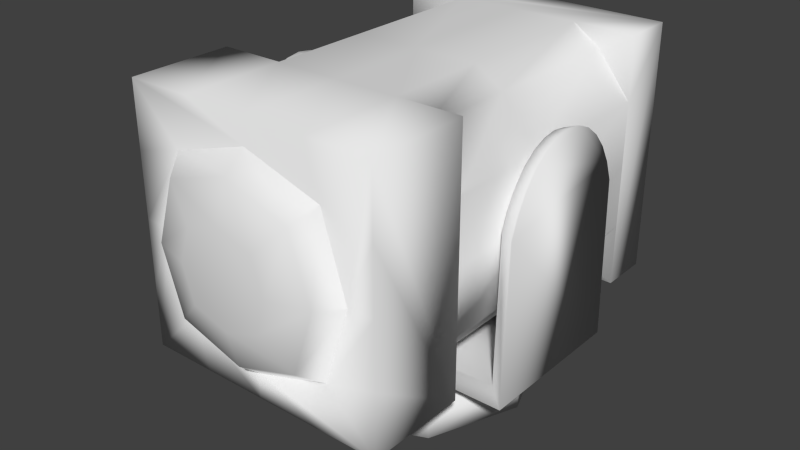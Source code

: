 # Source: rocket_launcher.blend  (saved by Blender 2.68.0; exported with 4.5.12 LTS)
import bpy
from mathutils import Matrix  # noqa: F401  (used for matrix-valued properties, if any)

bpy.ops.wm.read_factory_settings(use_empty=True)
scene = bpy.context.scene
scene.name = 'Scene'

# ---- collections
col_collection_1 = bpy.data.collections.new('Collection 1'); scene.collection.children.link(col_collection_1)

# ---- world
world_world = bpy.data.worlds.new('World'); scene.world = world_world
world_world.color = (0.05088, 0.05088, 0.05088)
world_world.use_sun_shadow = False
world_world.sun_shadow_jitter_overblur = 0.0
world_world.cycles.sampling_method = 'MANUAL'
world_world.cycles.sample_map_resolution = 256

# ---- meshes
me_cylinder = bpy.data.meshes.new('Cylinder')
me_cylinder.from_pydata([(0.9954, -0.9808, -1.0), (0.9954, -0.9808, 1.0), (-0.3827, -0.9239, -1.0), (-0.3827, -0.9239, 1.0), (-0.5556, -0.8315, -1.0), (-0.5556, -0.8315, 1.0), (-0.7071, -0.7071, -1.0), (-0.7071, -0.7071, 1.0), (-0.8315, -0.5556, -1.0), (-0.8315, -0.5556, 1.0), (-0.9239, -0.3827, -1.0), (-0.9239, -0.3827, 1.0), (-0.9808, -0.1951, -1.0), (-0.9808, -0.1951, 1.0), (-1.0, 9.656e-07, -1.0), (-1.0, 9.656e-07, 1.0), (-0.9808, 0.1951, -1.0), (-0.9808, 0.1951, 1.0), (-0.9239, 0.3827, -1.0), (-0.9239, 0.3827, 1.0), (-0.8315, 0.5556, -1.0), (-0.8315, 0.5556, 1.0), (-0.7071, 0.7071, -1.0), (-0.7071, 0.7071, 1.0), (-0.5556, 0.8315, -1.0), (-0.5556, 0.8315, 1.0), (-0.3827, 0.9239, -1.0), (-0.3827, 0.9239, 1.0), (0.9954, 0.9808, -1.0), (0.9954, 0.9808, 1.0), (1.147, -1.079, -1.1), (1.147, -1.079, 1.1), (-0.3691, -1.016, -1.1), (-0.3691, -1.016, 1.1), (-0.5593, -0.9146, -1.1), (-0.5593, -0.9146, 1.1), (-0.726, -0.7778, -1.1), (-0.726, -0.7778, 1.1), (-0.8628, -0.6111, -1.1), (-0.8628, -0.6111, 1.1), (-0.9645, -0.421, -1.1), (-0.9645, -0.421, 1.1), (-1.027, -0.2146, -1.1), (-1.027, -0.2146, 1.1), (-1.048, 1.001e-06, -1.1), (-1.048, 1.001e-06, 1.1), (-1.027, 0.2146, -1.1), (-1.027, 0.2146, 1.1), (-0.9645, 0.421, -1.1), (-0.9645, 0.421, 1.1), (-0.8628, 0.6111, -1.1), (-0.8628, 0.6111, 1.1), (-0.726, 0.7778, -1.1), (-0.726, 0.7778, 1.1), (-0.5593, 0.9146, -1.1), (-0.5593, 0.9146, 1.1), (-0.3691, 1.016, -1.1), (-0.3691, 1.016, 1.1), (1.147, 1.079, -1.1), (1.147, 1.079, 1.1), (1.147, -1.079, -0.55), (1.147, -1.079, 0.55), (1.147, 1.079, -0.55), (1.147, 1.079, 0.55), (1.147, -1.079, -1.192e-07), (1.147, 1.079, -1.192e-07), (1.147, 1.192e-07, 0.55), (1.147, 1.192e-07, -0.55), (1.385, -1.212, 0.6028), (1.385, -0.971, -0.51), (1.385, -1.079, 0.55), (1.385, 0.971, -0.51), (1.385, 1.079, 0.55), (1.385, -1.079, -1.33e-07), (1.385, 1.079, -1.33e-07), (1.385, 1.192e-07, 0.55), (1.385, 1.181e-07, -0.51), (1.385, -1.212, -0.6328), (1.385, 1.212, -0.6328), (1.385, 1.212, 0.6028), (1.385, -1.683, -1.385e-07), (1.385, 1.683, -1.385e-07), (1.385, 1.192e-07, 0.858), (1.385, 1.192e-07, -0.858), (1.69, -1.212, 0.6028), (1.69, -1.212, -0.6328), (1.69, 1.212, -0.6328), (1.69, 1.212, 0.6028), (1.69, -1.683, -1.563e-07), (1.69, 1.683, -1.563e-07), (1.69, 1.192e-07, 0.858), (1.69, 1.192e-07, -0.858)], [], [(0, 2, 32, 30), (24, 26, 56, 54), (28, 29, 59, 58), (9, 7, 37, 39), (10, 12, 42, 40), (19, 17, 47, 49), (20, 22, 52, 50), (1, 0, 30, 31), (5, 3, 33, 35), (29, 27, 57, 59), (6, 8, 38, 36), (35, 33, 31, 59, 57, 55, 53, 51, 49, 47, 45, 43, 41, 39, 37), (58, 30, 32, 34, 36, 38, 40, 42, 44, 46, 48, 50, 52, 54, 56), (31, 30, 60, 64, 61), (29, 28, 0, 1), (28, 26, 24, 22, 20, 18, 16, 14, 12, 10, 8, 6, 4, 2, 0), (5, 7, 9, 11, 13, 15, 17, 19, 21, 23, 25, 27, 29, 1, 3), (23, 21, 51, 53), (14, 16, 46, 44), (13, 11, 41, 43), (4, 6, 36, 34), (27, 25, 55, 57), (3, 1, 31, 33), (18, 20, 50, 48), (17, 15, 45, 47), (8, 10, 40, 38), (7, 5, 35, 37), (22, 24, 54, 52), (21, 19, 49, 51), (12, 14, 44, 42), (11, 9, 39, 41), (26, 28, 58, 56), (2, 4, 34, 32), (25, 23, 53, 55), (16, 18, 48, 46), (15, 13, 43, 45), (64, 60, 69, 73), (58, 59, 63, 65, 62), (59, 31, 61, 66, 63), (30, 58, 62, 67, 60), (60, 67, 76, 69), (62, 65, 74, 71), (61, 64, 73, 70), (71, 74, 81, 78), (74, 72, 79, 81), (72, 75, 82, 79), (75, 70, 68, 82), (66, 61, 70, 75), (67, 62, 71, 76), (65, 63, 72, 74), (63, 66, 75, 72), (70, 73, 80, 68), (69, 76, 83, 77), (73, 69, 77, 80), (76, 71, 78, 83), (68, 80, 88, 84), (79, 82, 90, 87), (77, 83, 91, 85), (83, 78, 86, 91), (82, 68, 84, 90), (80, 77, 85, 88), (81, 79, 87, 89), (78, 81, 89, 86), (85, 91, 86, 89, 87, 90, 84, 88)])
me_cylinder.polygons.foreach_set('use_smooth', [True] * 64)
_uv = me_cylinder.uv_layers.new(name='UVMap')
_uv.uv.foreach_set('vector', [0.5043, 0.9551, 0.6769, 0.9542, 0.6739, 0.9663, 0.4841, 0.9674, 0.9106, 0.01296, 0.8877, 0.0132, 0.8848, 0.001052, 0.9099, 0.0007804, 0.7151, 0.01225, 0.7143, 0.263, 0.6941, 0.2758, 0.6949, 0.0, 0.1417, 0.7775, 0.1418, 0.7966, 0.1293, 0.8055, 0.1292, 0.7846, 0.1291, 0.5608, 0.129, 0.5372, 0.1416, 0.5396, 0.1417, 0.5655, 0.1414, 0.6598, 0.1415, 0.6834, 0.1289, 0.681, 0.1288, 0.6551, 0.1287, 0.4431, 0.1287, 0.4241, 0.1412, 0.4151, 0.1413, 0.4361, 0.5035, 0.7044, 0.5043, 0.9551, 0.4841, 0.9674, 0.4832, 0.6915, 0.699, 0.7037, 0.6761, 0.7034, 0.6731, 0.6905, 0.6982, 0.6908, 0.7143, 0.263, 0.8869, 0.264, 0.8839, 0.2769, 0.6941, 0.2758, 0.1292, 0.6015, 0.1292, 0.5825, 0.1417, 0.5894, 0.1418, 0.6103, 0.4433, 0.2141, 0.4306, 0.1902, 0.4234, 0.0, 0.6941, 0.0008302, 0.6856, 0.191, 0.6728, 0.2148, 0.6556, 0.2357, 0.6346, 0.2528, 0.6107, 0.2654, 0.5848, 0.2732, 0.5579, 0.2758, 0.531, 0.273, 0.5051, 0.2651, 0.4813, 0.2523, 0.4604, 0.2351, 0.7539, 0.6905, 0.4832, 0.6897, 0.4917, 0.4998, 0.5045, 0.476, 0.5217, 0.4552, 0.5427, 0.4381, 0.5666, 0.4255, 0.5925, 0.4177, 0.6194, 0.4151, 0.6463, 0.4179, 0.6722, 0.4258, 0.696, 0.4386, 0.7169, 0.4558, 0.734, 0.4767, 0.7466, 0.5006, 0.2125, 0.692, 0.2117, 0.416, 0.2119, 0.485, 0.2121, 0.554, 0.2123, 0.623, 0.2371, 0.9436, 0.2364, 0.6927, 0.4825, 0.692, 0.4832, 0.9429, 0.9678, 0.6912, 0.9602, 0.8641, 0.9485, 0.8858, 0.9329, 0.9047, 0.9138, 0.9203, 0.8921, 0.9318, 0.8685, 0.9389, 0.844, 0.9412, 0.8196, 0.9387, 0.7961, 0.9315, 0.7744, 0.9198, 0.7554, 0.9042, 0.7399, 0.8851, 0.7284, 0.8634, 0.7218, 0.6905, 0.7732, 0.4955, 0.7889, 0.4766, 0.808, 0.4611, 0.8297, 0.4496, 0.8532, 0.4425, 0.8777, 0.4402, 0.9022, 0.4427, 0.9257, 0.4499, 0.9474, 0.4615, 0.9663, 0.4771, 0.9819, 0.4962, 0.9934, 0.5179, 1.0, 0.6905, 0.7539, 0.6897, 0.7616, 0.5171, 0.1413, 0.6191, 0.1413, 0.6381, 0.1287, 0.6312, 0.1287, 0.6103, 0.129, 0.5128, 0.1289, 0.4883, 0.1414, 0.4858, 0.1415, 0.5127, 0.1416, 0.7323, 0.1417, 0.7559, 0.1291, 0.7607, 0.1291, 0.7348, 0.6997, 0.9544, 0.7204, 0.9548, 0.7218, 0.967, 0.6991, 0.9666, 0.8869, 0.264, 0.9098, 0.2637, 0.9091, 0.2766, 0.8839, 0.2769, 0.6761, 0.7034, 0.5035, 0.7044, 0.4832, 0.6915, 0.6731, 0.6905, 0.1288, 0.4648, 0.1287, 0.4431, 0.1413, 0.4361, 0.1413, 0.4599, 0.1415, 0.6834, 0.1415, 0.7078, 0.129, 0.7079, 0.1289, 0.681, 0.1292, 0.5825, 0.1291, 0.5608, 0.1417, 0.5655, 0.1417, 0.5894, 0.7196, 0.7041, 0.699, 0.7037, 0.6982, 0.6908, 0.7209, 0.6912, 0.9312, 0.01255, 0.9106, 0.01296, 0.9099, 0.0007804, 0.9326, 0.0003369, 0.1413, 0.6381, 0.1414, 0.6598, 0.1288, 0.6551, 0.1287, 0.6312, 0.129, 0.5372, 0.129, 0.5128, 0.1415, 0.5127, 0.1416, 0.5396, 0.1417, 0.7559, 0.1417, 0.7775, 0.1292, 0.7846, 0.1291, 0.7607, 0.8877, 0.0132, 0.7151, 0.01225, 0.6949, 0.0, 0.8848, 0.001052, 0.6769, 0.9542, 0.6997, 0.9544, 0.6991, 0.9666, 0.6739, 0.9663, 0.9098, 0.2637, 0.9304, 0.2633, 0.9318, 0.2762, 0.9091, 0.2766, 0.1289, 0.4883, 0.1288, 0.4648, 0.1413, 0.4599, 0.1414, 0.4858, 0.1415, 0.7078, 0.1416, 0.7323, 0.1291, 0.7348, 0.129, 0.7079, 0.4236, 0.3447, 0.4238, 0.2758, 0.452, 0.2803, 0.4533, 0.3447, 0.4824, 0.4151, 0.4832, 0.6911, 0.483, 0.6221, 0.4828, 0.5531, 0.4826, 0.4841, 0.4832, 0.6911, 0.2125, 0.692, 0.2123, 0.623, 0.3477, 0.6226, 0.483, 0.6221, 0.2117, 0.416, 0.4824, 0.4151, 0.4826, 0.4841, 0.3472, 0.4846, 0.2119, 0.485, 0.0703, 0.4151, 0.07071, 0.5505, 0.04061, 0.5506, 0.04024, 0.4288, 0.4537, 0.4137, 0.4535, 0.3447, 0.4832, 0.3448, 0.4818, 0.4092, 0.4234, 0.4137, 0.4236, 0.3447, 0.4533, 0.3447, 0.4531, 0.4137, 0.3581, 0.07611, 0.2927, 0.07451, 0.2789, 0.0, 0.3677, 0.04359, 0.2927, 0.07451, 0.2249, 0.08714, 0.2153, 0.07196, 0.2789, 0.0, 0.2249, 0.08714, 0.2497, 0.2202, 0.2117, 0.2273, 0.2153, 0.07196, 0.2497, 0.2202, 0.2744, 0.3533, 0.271, 0.3709, 0.2117, 0.2273, 0.1721, 0.5506, 0.1717, 0.6859, 0.1418, 0.6858, 0.1422, 0.5505, 0.07071, 0.5505, 0.07113, 0.6858, 0.04098, 0.6724, 0.04061, 0.5506, 0.4535, 0.3447, 0.4533, 0.2758, 0.4829, 0.2758, 0.4832, 0.3448, 0.1725, 0.4152, 0.1721, 0.5506, 0.1422, 0.5505, 0.1426, 0.4151, 0.2744, 0.3533, 0.3423, 0.3406, 0.3562, 0.4151, 0.271, 0.3709, 0.4027, 0.3156, 0.3804, 0.1959, 0.4233, 0.1879, 0.4234, 0.3425, 0.3423, 0.3406, 0.4027, 0.3156, 0.4234, 0.3425, 0.3562, 0.4151, 0.3804, 0.1959, 0.3581, 0.07611, 0.3677, 0.04359, 0.4233, 0.1879, 0.07113, 0.725, 0.07797, 0.6515, 0.116, 0.6515, 0.1091, 0.725, 0.2117, 0.4153, 0.2112, 0.5673, 0.173, 0.5672, 0.1734, 0.4151, 0.0382, 0.4151, 0.04024, 0.5672, 0.002041, 0.5673, 0.0, 0.4153, 0.04024, 0.5672, 0.03913, 0.7192, 0.0009328, 0.7193, 0.002041, 0.5673, 0.2112, 0.5673, 0.2108, 0.7193, 0.1725, 0.7192, 0.173, 0.5672, 0.07797, 0.6515, 0.0716, 0.5701, 0.1096, 0.5701, 0.116, 0.6515, 0.07797, 0.4886, 0.07113, 0.4151, 0.1091, 0.4152, 0.116, 0.4887, 0.0716, 0.5701, 0.07797, 0.4886, 0.116, 0.4887, 0.1096, 0.5701, 0.156, 0.04359, 0.2116, 0.1879, 0.2117, 0.3425, 0.1445, 0.4151, 0.05931, 0.3709, 0.0, 0.2273, 0.003654, 0.07196, 0.06717, 0.0])
me_cylinder.use_remesh_preserve_volume = False
me_cylinder.use_remesh_preserve_attributes = False
me_cylinder.use_mirror_vertex_groups = False
me_cylinder.update()
me_cube_001 = bpy.data.meshes.new('Cube.001')
me_cube_001.from_pydata([(-1.0, -1.716, 0.0), (-1.0, 1.484, 0.0), (1.0, 1.484, 0.0), (1.0, -1.716, 0.0), (-1.0, -1.716, 2.0), (-1.0, 1.484, 2.0), (1.0, 1.484, 2.0), (1.0, -1.716, 2.0), (-0.84, 1.484, 0.16), (0.84, 1.484, 0.16), (-0.84, 1.484, 1.84), (0.84, 1.484, 1.84), (-0.84, 1.23, 0.16), (0.84, 1.23, 0.16), (-0.84, 1.23, 1.84), (0.84, 1.23, 1.84), (-0.6081, -1.716, 0.3919), (0.6081, -1.716, 0.3919), (-0.6081, -1.716, 1.608), (0.6081, -1.716, 1.608), (-0.8, -1.716, 1.0), (0.8, -1.716, 1.0), (0.0, -1.716, 1.8), (0.0, -1.716, 0.2), (-0.5065, -1.879, 0.4935), (-0.6081, -1.716, 0.3919), (0.6081, -1.716, 0.3919), (-0.6081, -1.716, 1.608), (0.6081, -1.716, 1.608), (-0.8, -1.716, 1.0), (0.8, -1.716, 1.0), (0.0, -1.716, 1.8), (0.0, -1.716, 0.2), (0.5065, -1.879, 0.4935), (-0.5065, -1.879, 1.506), (0.5065, -1.879, 1.506), (-0.6663, -1.879, 1.0), (0.6663, -1.879, 1.0), (0.0, -1.879, 1.666), (0.0, -1.879, 0.3337), (-0.2757, -1.965, 0.7243), (0.2757, -1.965, 0.7243), (-0.2757, -1.965, 1.276), (0.2757, -1.965, 1.276), (-0.3627, -1.965, 1.0), (0.3627, -1.965, 1.0), (0.0, -1.965, 1.363), (0.0, -1.965, 0.6373), (-0.72, -0.1162, 1.855), (-0.72, -0.1162, 0.1447), (-1.0, -1.716, 1.0), (0.72, -0.1162, 1.855), (1.0, -1.716, 1.0), (0.72, -0.1162, 0.1447), (0.0, -1.716, 2.0), (0.0, -1.716, 0.0), (-1.0, -0.1162, 1.0), (1.0, -0.1162, 1.0), (0.0, -0.1162, 0.0), (0.0, -0.1162, 2.0), (-0.72, 1.084, 1.855), (-0.72, -0.9162, 0.1447), (-1.0, -1.716, 1.5), (0.72, -0.9162, 1.855), (1.0, -1.716, 0.5), (0.72, 1.084, 0.1447), (-0.5, -1.716, 2.0), (0.5, -1.716, 0.0), (-0.72, -0.9162, 1.855), (-0.72, 1.084, 0.1447), (-1.0, -1.716, 0.5), (0.72, 1.084, 1.855), (1.0, -1.716, 1.5), (0.72, -0.9162, 0.1447), (0.5, -1.716, 2.0), (-0.5, -1.716, 0.0), (-1.0, -0.1162, 0.5), (-1.0, -0.1162, 1.5), (-1.0, -0.9162, 1.0), (-1.0, 1.084, 1.0), (1.0, -0.1162, 0.5), (1.0, -0.1162, 1.5), (1.0, 1.084, 1.0), (1.0, -0.9162, 1.0), (0.5, -0.1162, 0.0), (-0.5, -0.1162, 0.0), (0.0, -0.9162, 0.0), (0.0, 1.084, 0.0), (-0.5, -0.1162, 2.0), (0.5, -0.1162, 2.0), (0.0, -0.9162, 2.0), (0.0, 1.084, 2.0), (-1.0, 1.084, 0.5), (1.0, -0.9162, 0.5), (0.5, 1.084, 0.0), (-0.5, 1.084, 2.0), (-1.0, -0.9162, 0.5), (-1.0, -0.9162, 1.5), (-1.0, 1.084, 1.5), (1.0, 1.084, 0.5), (1.0, 1.084, 1.5), (1.0, -0.9162, 1.5), (0.5, -0.9162, 0.0), (-0.5, -0.9162, 0.0), (-0.5, 1.084, 0.0), (-0.5, -0.9162, 2.0), (0.5, -0.9162, 2.0), (0.5, 1.084, 2.0), (1.0, -0.9162, 2.0), (-1.0, -0.9162, 2.0), (-1.0, -0.9162, 0.0), (1.0, -0.9162, 0.0), (1.0, 1.084, 0.0), (-1.0, 1.084, 0.0), (-1.0, 1.084, 2.0), (1.0, 1.084, 2.0)], [], [(0, 75, 55, 67, 3, 17, 23, 16), (9, 8, 12, 13), (14, 15, 13, 12), (8, 10, 14, 12), (10, 11, 15, 14), (11, 9, 13, 15), (25, 24, 36, 29), (3, 64, 52, 72, 7, 19, 21, 17), (7, 74, 54, 66, 4, 18, 22, 19), (4, 62, 50, 70, 0, 16, 20, 18), (30, 37, 33, 26), (37, 45, 41, 33), (28, 35, 37, 30), (23, 32, 25, 16), (20, 29, 27, 18), (22, 31, 28, 19), (17, 26, 32, 23), (19, 28, 30, 21), (18, 27, 31, 22), (20, 16, 25, 29), (21, 30, 26, 17), (32, 39, 24, 25), (29, 36, 34, 27), (26, 33, 39, 32), (31, 38, 35, 28), (27, 34, 38, 31), (40, 47, 41, 45, 43, 46, 42, 44), (38, 46, 43, 35), (34, 42, 46, 38), (35, 43, 45, 37), (33, 41, 47, 39), (36, 44, 42, 34), (24, 40, 44, 36), (39, 47, 40, 24), (96, 76, 49, 61), (97, 77, 56, 78), (99, 80, 53, 65), (100, 81, 57, 82), (102, 84, 53, 73), (103, 85, 58, 86), (105, 88, 48, 68), (106, 89, 59, 90), (76, 92, 69, 49), (56, 79, 92, 76), (80, 93, 73, 53), (57, 83, 93, 80), (84, 94, 65, 53), (58, 87, 94, 84), (88, 95, 60, 48), (59, 91, 95, 88), (110, 61, 103), (78, 56, 76, 96), (110, 96, 61), (68, 48, 77, 97), (77, 98, 79, 56), (48, 60, 98, 77), (82, 57, 80, 99), (71, 51, 81, 100), (81, 101, 83, 57), (51, 63, 101, 81), (55, 86, 102, 67), (86, 58, 84, 102), (75, 103, 86, 55), (61, 49, 85, 103), (85, 104, 87, 58), (49, 69, 104, 85), (54, 90, 105, 66), (90, 59, 88, 105), (74, 106, 90, 54), (63, 51, 89, 106), (89, 107, 91, 59), (51, 71, 107, 89), (106, 74, 7, 108), (106, 108, 63), (108, 101, 63), (66, 105, 109, 4), (109, 105, 68), (97, 109, 68), (50, 62, 4, 109, 97, 78, 96, 110, 0, 70), (67, 102, 111, 3), (52, 64, 3, 111, 108, 7, 72), (111, 102, 73), (93, 108, 111, 73), (103, 75, 0, 110), (108, 93, 83, 101), (98, 60, 114), (95, 114, 60), (112, 65, 94), (112, 99, 65), (10, 5, 6, 11), (115, 6, 5, 114, 95, 91, 107), (100, 115, 107, 71), (9, 2, 1, 8), (112, 94, 87, 104, 113, 1, 2), (6, 2, 9, 11), (2, 6, 115, 99, 82, 100, 112), (69, 92, 113), (113, 104, 69), (8, 1, 5, 10), (5, 1, 113, 98, 79, 92, 114)])
me_cube_001.polygons.foreach_set('use_smooth', [True] * 100)
_uv = me_cube_001.uv_layers.new(name='UVMap')
_uv.uv.foreach_set('vector', [0.5794, 0.4632, 0.5796, 0.5355, 0.5798, 0.6077, 0.58, 0.68, 0.5803, 0.7522, 0.5235, 0.6958, 0.5509, 0.6078, 0.5229, 0.5201, 0.9995, 0.4632, 1.0, 0.706, 0.9455, 0.7061, 0.9448, 0.4634, 1.0, 1.0, 0.0, 1.0, 0.0, 0.0, 1.0, 0.0, 0.3265, 0.7531, 0.3273, 0.9959, 0.2906, 0.996, 0.2899, 0.7532, 0.9455, 0.949, 0.9448, 0.7062, 0.9995, 0.7061, 1.0, 0.9488, 0.2532, 0.996, 0.2524, 0.7532, 0.2891, 0.7531, 0.2899, 0.9959, 0.3784, 0.7531, 0.402, 0.7677, 0.4022, 0.8409, 0.3786, 0.841, 0.5803, 0.7522, 0.508, 0.7524, 0.4358, 0.7527, 0.3635, 0.7529, 0.2913, 0.7531, 0.3477, 0.6963, 0.4357, 0.7238, 0.5235, 0.6958, 0.2913, 0.7531, 0.2911, 0.6809, 0.2908, 0.6086, 0.2906, 0.5364, 0.2904, 0.4641, 0.3472, 0.5206, 0.3197, 0.6085, 0.3477, 0.6963, 0.2904, 0.4641, 0.3626, 0.4639, 0.4349, 0.4637, 0.5071, 0.4635, 0.5794, 0.4632, 0.5229, 0.5201, 0.435, 0.4926, 0.3472, 0.5206, 0.4778, 0.841, 0.4543, 0.841, 0.454, 0.7679, 0.4775, 0.7531, 0.5803, 0.8739, 0.6222, 0.8607, 0.6462, 0.8949, 0.6245, 0.9367, 0.4781, 0.9288, 0.4545, 0.9142, 0.4543, 0.841, 0.4778, 0.841, 0.0, 0.0, 0.0, 0.0, 0.0, 0.0, 0.0, 0.0, 0.0, 0.0, 0.0, 0.0, 0.0, 0.0, 0.0, 0.0, 0.0, 0.0, 0.0, 0.0, 0.0, 0.0, 0.0, 0.0, 0.0, 0.0, 0.0, 0.0, 0.0, 0.0, 0.0, 0.0, 0.0, 0.0, 0.0, 0.0, 0.0, 0.0, 0.0, 0.0, 0.0, 0.0, 0.0, 0.0, 0.0, 0.0, 0.0, 0.0, 0.0, 0.0, 0.0, 0.0, 0.0, 0.0, 0.0, 0.0, 0.0, 0.0, 0.0, 0.0, 0.0, 0.0, 0.0, 0.0, 0.1024, 0.841, 0.126, 0.8409, 0.1262, 0.9141, 0.1027, 0.9288, 0.3786, 0.841, 0.4022, 0.8409, 0.4024, 0.9141, 0.3789, 0.9288, 0.1022, 0.7531, 0.1258, 0.7677, 0.126, 0.8409, 0.1024, 0.841, 0.4262, 0.841, 0.4027, 0.841, 0.4024, 0.7679, 0.4259, 0.7531, 0.4265, 0.9288, 0.4029, 0.9142, 0.4027, 0.841, 0.4262, 0.841, 0.7221, 0.8708, 0.6879, 0.8948, 0.6462, 0.8949, 0.6222, 0.8607, 0.6221, 0.8189, 0.6563, 0.7949, 0.6981, 0.7948, 0.7221, 0.829, 0.643, 0.7531, 0.6563, 0.7949, 0.6221, 0.8189, 0.5803, 0.7972, 0.7198, 0.753, 0.6981, 0.7948, 0.6563, 0.7949, 0.643, 0.7531, 0.5803, 0.7972, 0.6221, 0.8189, 0.6222, 0.8607, 0.5803, 0.8739, 0.6245, 0.9367, 0.6462, 0.8949, 0.6879, 0.8948, 0.7012, 0.9366, 0.7639, 0.8158, 0.7221, 0.829, 0.6981, 0.7948, 0.7198, 0.753, 0.764, 0.8925, 0.7221, 0.8708, 0.7221, 0.829, 0.7639, 0.8158, 0.7012, 0.9366, 0.6879, 0.8948, 0.7221, 0.8708, 0.764, 0.8925, 0.7986, 0.347, 0.7982, 0.2314, 0.8496, 0.2312, 0.8499, 0.3468, 0.6541, 0.3474, 0.6537, 0.2318, 0.726, 0.2316, 0.7263, 0.3472, 0.777, 0.7524, 0.7764, 0.579, 0.8278, 0.5788, 0.8283, 0.7522, 0.764, 0.7534, 0.7645, 0.9268, 0.8368, 0.9266, 0.8362, 0.7532, 0.07331, 0.1158, 0.07295, 0.2314, 0.001025, 0.2313, 0.00138, 0.1157, 0.2178, 0.1163, 0.2174, 0.2318, 0.1452, 0.2316, 0.1456, 0.116, 0.5075, 0.3474, 0.5078, 0.2318, 0.5396, 0.2319, 0.5393, 0.3475, 0.363, 0.347, 0.3633, 0.2314, 0.4356, 0.2316, 0.4352, 0.3472, 0.7982, 0.2314, 0.7977, 0.05802, 0.849, 0.05786, 0.8496, 0.2312, 0.726, 0.2316, 0.7255, 0.05824, 0.7977, 0.05802, 0.7982, 0.2314, 0.7764, 0.579, 0.7761, 0.4634, 0.8274, 0.4632, 0.8278, 0.5788, 0.7042, 0.5792, 0.7038, 0.4636, 0.7761, 0.4634, 0.7764, 0.579, 0.07295, 0.2314, 0.07242, 0.4048, 0.0004933, 0.4047, 0.001025, 0.2313, 0.1452, 0.2316, 0.1447, 0.405, 0.07242, 0.4048, 0.07295, 0.2314, 0.5078, 0.2318, 0.5084, 0.05846, 0.5402, 0.05856, 0.5396, 0.2319, 0.4356, 0.2316, 0.4361, 0.05824, 0.5084, 0.05846, 0.5078, 0.2318, 0.2524, 0.8042, 0.209, 0.7904, 0.2014, 0.7531, 0.7263, 0.3472, 0.726, 0.2316, 0.7982, 0.2314, 0.7986, 0.347, 0.2524, 0.8042, 0.2014, 0.8553, 0.209, 0.7904, 0.6028, 0.3476, 0.6024, 0.232, 0.6537, 0.2318, 0.6541, 0.3474, 0.6537, 0.2318, 0.6532, 0.05846, 0.7255, 0.05824, 0.726, 0.2316, 0.6024, 0.232, 0.6019, 0.05862, 0.6532, 0.05846, 0.6537, 0.2318, 0.8362, 0.7532, 0.8368, 0.9266, 0.909, 0.9264, 0.9085, 0.753, 0.5811, 0.753, 0.5806, 0.5796, 0.632, 0.5794, 0.6325, 0.7528, 0.632, 0.5794, 0.6316, 0.4638, 0.7038, 0.4636, 0.7042, 0.5792, 0.5806, 0.5796, 0.5803, 0.464, 0.6316, 0.4638, 0.632, 0.5794, 0.1459, 0.0004433, 0.1456, 0.116, 0.07331, 0.1158, 0.07366, 0.0002217, 0.1456, 0.116, 0.1452, 0.2316, 0.07295, 0.2314, 0.07331, 0.1158, 0.2182, 0.0006649, 0.2178, 0.1163, 0.1456, 0.116, 0.1459, 0.0004433, 0.2496, 0.1164, 0.2492, 0.2319, 0.2174, 0.2318, 0.2178, 0.1163, 0.2174, 0.2318, 0.2169, 0.4052, 0.1447, 0.405, 0.1452, 0.2316, 0.2492, 0.2319, 0.2487, 0.4053, 0.2169, 0.4052, 0.2174, 0.2318, 0.4349, 0.4628, 0.4352, 0.3472, 0.5075, 0.3474, 0.5071, 0.463, 0.4352, 0.3472, 0.4356, 0.2316, 0.5078, 0.2318, 0.5075, 0.3474, 0.3626, 0.4626, 0.363, 0.347, 0.4352, 0.3472, 0.4349, 0.4628, 0.3312, 0.3469, 0.3316, 0.2313, 0.3633, 0.2314, 0.363, 0.347, 0.3633, 0.2314, 0.3639, 0.05802, 0.4361, 0.05824, 0.4356, 0.2316, 0.3316, 0.2313, 0.3321, 0.05792, 0.3639, 0.05802, 0.3633, 0.2314, 0.363, 0.347, 0.3626, 0.4626, 0.2904, 0.4624, 0.2907, 0.3468, 0.5803, 0.8553, 0.5292, 0.8042, 0.5726, 0.818, 0.5292, 0.8042, 0.5803, 0.7531, 0.5726, 0.818, 0.5071, 0.463, 0.5075, 0.3474, 0.5797, 0.3477, 0.5794, 0.4632, 0.05108, 0.8042, 0.1022, 0.7531, 0.09447, 0.7904, 0.1022, 0.8553, 0.05108, 0.8042, 0.09447, 0.7904, 0.7267, 0.4628, 0.6545, 0.463, 0.5822, 0.4632, 0.5819, 0.3477, 0.6541, 0.3474, 0.7263, 0.3472, 0.7986, 0.347, 0.8708, 0.3468, 0.8712, 0.4624, 0.7989, 0.4626, 0.07366, 0.0002217, 0.07331, 0.1158, 0.001064, 0.1156, 0.001419, 0.0, 0.8288, 0.6081, 0.8285, 0.5358, 0.8283, 0.4636, 0.9439, 0.4632, 0.9448, 0.7522, 0.8292, 0.7526, 0.829, 0.6803, 0.9413, 0.2805, 0.8712, 0.2979, 0.897, 0.2699, 0.924, 0.2104, 0.872, 0.0, 0.9413, 0.2805, 0.897, 0.2699, 0.2178, 0.1163, 0.2182, 0.0006649, 0.2904, 0.0008866, 0.29, 0.1165, 0.0, 0.0, 0.0, 0.0, 0.0, 0.0, 0.0, 0.0, 0.2014, 0.7531, 0.1937, 0.818, 0.1503, 0.8042, 0.2014, 0.8553, 0.1503, 0.8042, 0.1937, 0.818, 0.05108, 0.8042, 0.007696, 0.7904, 1.722e-08, 0.7531, 0.05108, 0.8042, 0.0, 0.8553, 0.007696, 0.7904, 0.02393, 0.7299, 0.0008865, 0.7531, 0.0, 0.4641, 0.02319, 0.4872, 0.2916, 0.0578, 0.2918, 0.0, 0.5808, 0.0008866, 0.5806, 0.05868, 0.5084, 0.05846, 0.4361, 0.05824, 0.3639, 0.05802, 0.5292, 0.8553, 0.4781, 0.8042, 0.5292, 0.7531, 0.5215, 0.7904, 0.2659, 0.4864, 0.289, 0.4632, 0.2899, 0.7522, 0.2667, 0.7292, 0.0001774, 0.4046, 0.07242, 0.4048, 0.1447, 0.405, 0.2169, 0.4052, 0.2892, 0.4055, 0.289, 0.4632, 0.0, 0.4624, 0.0, 0.4641, 0.289, 0.4632, 0.2659, 0.4864, 0.02319, 0.4872, 0.9991, -0.0004583, 1.0, 0.2977, 0.9422, 0.2979, 0.9415, 0.08114, 0.9418, 0.1534, 0.942, 0.2256, 0.9413, -0.000281, 0.335, 0.818, 0.3273, 0.7531, 0.3784, 0.8042, 0.3784, 0.8042, 0.3273, 0.8553, 0.335, 0.818, 0.2667, 0.7292, 0.2899, 0.7522, 0.0008865, 0.7531, 0.02393, 0.7299, 0.5808, 0.0008866, 0.8698, 0.0, 0.8699, 0.0578, 0.6532, 0.05846, 0.7255, 0.05824, 0.7977, 0.05802, 0.581, 0.05868])
me_cube_001.use_remesh_preserve_volume = False
me_cube_001.use_remesh_preserve_attributes = False
me_cube_001.use_mirror_vertex_groups = False
me_cube_001.update()

# ---- objects
ob_mount = bpy.data.objects.new('Mount', me_cylinder)
ob_launcher = bpy.data.objects.new('Launcher', me_cube_001)

# ---- transforms, parenting, visibility, modifiers, constraints
ob_mount.location = (-0.03577, 0.0, 0.8)
ob_mount.rotation_euler = (0.0, 1.571, 0.0)
ob_mount.scale = (0.84, 0.588, 1.092)
ob_mount.lineart.crease_threshold = 0.0
ob_launcher.location = (0.0, 0.0, 0.0)
ob_launcher.lineart.crease_threshold = 0.0

# ---- collection membership
col_collection_1.objects.link(ob_mount)
col_collection_1.objects.link(ob_launcher)

# ---- scene / render settings (as saved in the file)
scene.frame_start = 1; scene.frame_end = 250; scene.frame_set(1)
scene.render.engine = 'BLENDER_EEVEE_NEXT'
scene.render.image_settings.color_mode = 'RGB'
scene.render.image_settings.compression = 90
scene.render.resolution_percentage = 50
scene.render.dither_intensity = 0.0
scene.cycles.use_denoising = False
scene.cycles.samples = 10
scene.cycles.sampling_pattern = 'TABULATED_SOBOL'
scene.cycles.light_sampling_threshold = 0.0
scene.cycles.use_adaptive_sampling = False
scene.cycles.use_light_tree = False
scene.cycles.blur_glossy = 0.0
scene.cycles.volume_bounces = 1
scene.cycles.pixel_filter_type = 'GAUSSIAN'
scene.cycles.sample_clamp_indirect = 0.0
scene.view_settings.view_transform = 'Standard'
bpy.context.view_layer.update()

# ---- added for rendering (the .blend has no active camera and no usable light): camera, sun
cam_auto = bpy.data.cameras.new('AutoCamera')
cam_auto.lens = 50.0
cam_auto.sensor_width = 36.0
cam_auto.clip_end = 1000.0
ob_auto_camera = bpy.data.objects.new('AutoCamera', cam_auto)
scene.collection.objects.link(ob_auto_camera)
ob_auto_camera.location = (4.54609, -5.73857, 4.35578)
ob_auto_camera.rotation_euler = (1.09748, -7.21219e-08, 0.694738)
scene.camera = ob_auto_camera
light_auto_sun = bpy.data.lights.new('AutoSun', 'SUN')
light_auto_sun.energy = 3.0
light_auto_sun.angle = 0.0523599
ob_auto_sun = bpy.data.objects.new('AutoSun', light_auto_sun)
scene.collection.objects.link(ob_auto_sun)
ob_auto_sun.rotation_euler = (0.872665, 0.174533, 0.523599)
bpy.context.view_layer.update()
